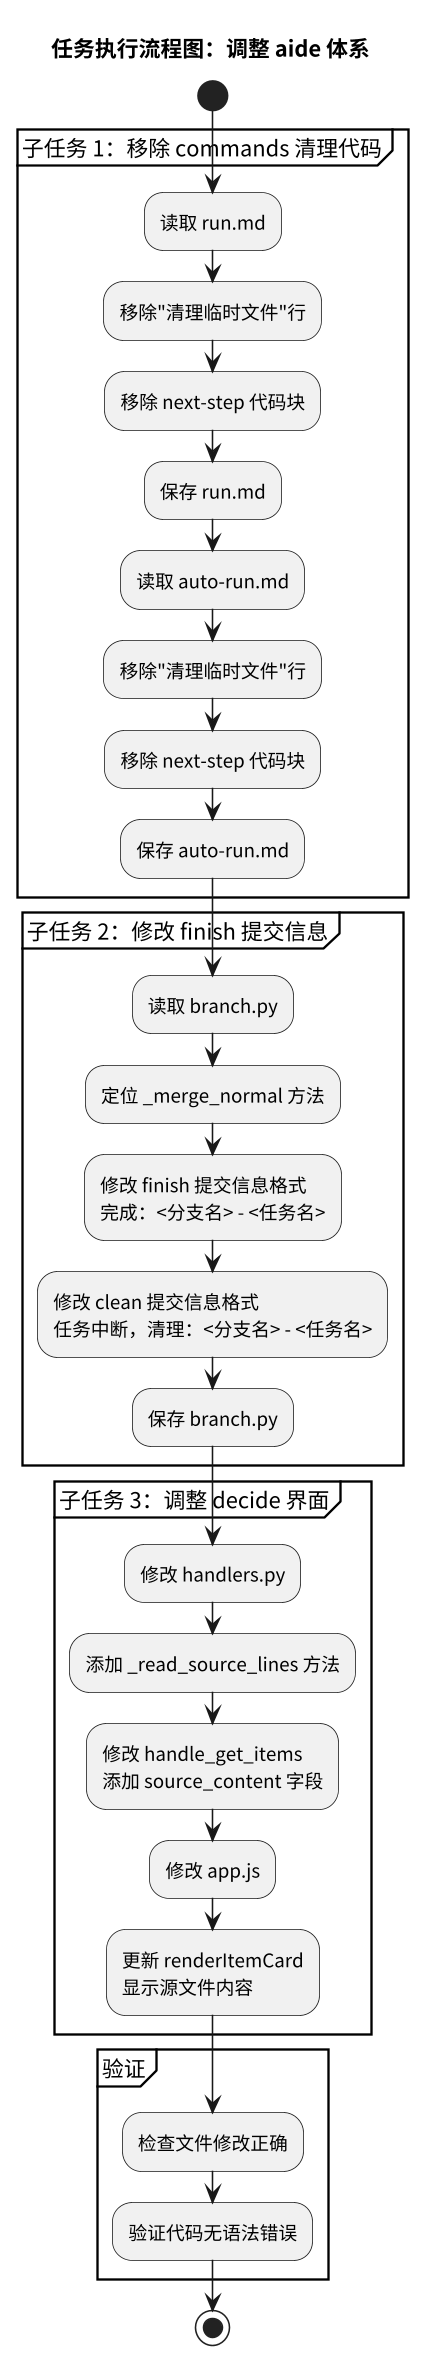

The diagram above was rendered by PlantUML. Its source (embedded in the PNG):
@startuml
skinparam defaultFontName "Arial"
skinparam dpi 300
scale 0.5

title 任务执行流程图：调整 aide 体系

start

partition "子任务 1：移除 commands 清理代码" {
  :读取 run.md;
  :移除"清理临时文件"行;
  :移除 next-step 代码块;
  :保存 run.md;

  :读取 auto-run.md;
  :移除"清理临时文件"行;
  :移除 next-step 代码块;
  :保存 auto-run.md;
}

partition "子任务 2：修改 finish 提交信息" {
  :读取 branch.py;
  :定位 _merge_normal 方法;
  :修改 finish 提交信息格式
  完成：<分支名> - <任务名>;
  :修改 clean 提交信息格式
  任务中断，清理：<分支名> - <任务名>;
  :保存 branch.py;
}

partition "子任务 3：调整 decide 界面" {
  :修改 handlers.py;
  :添加 _read_source_lines 方法;
  :修改 handle_get_items
  添加 source_content 字段;

  :修改 app.js;
  :更新 renderItemCard
  显示源文件内容;
}

partition "验证" {
  :检查文件修改正确;
  :验证代码无语法错误;
}

stop
@enduml